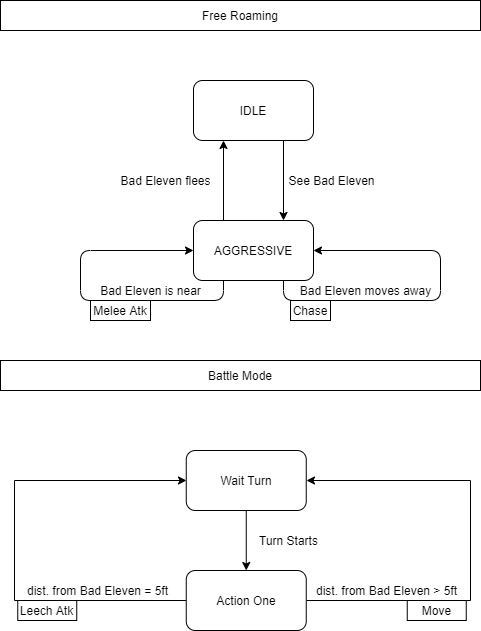

The diagram above was exported from draw.io. Its source (the exported page's mxGraphModel, read from the mxfile embedded in the PNG):
<mxGraphModel dx="780" dy="696" grid="1" gridSize="10" guides="1" tooltips="1" connect="1" arrows="1" fold="1" page="1" pageScale="1" pageWidth="827" pageHeight="1169" math="0" shadow="0">
  <root>
    <mxCell id="0" />
    <mxCell id="1" parent="0" />
    <mxCell id="uVq_kR3ZMAJ6x4FoBAPn-3" style="edgeStyle=orthogonalEdgeStyle;rounded=0;orthogonalLoop=1;jettySize=auto;html=1;exitX=0.75;exitY=1;exitDx=0;exitDy=0;entryX=0.75;entryY=0;entryDx=0;entryDy=0;" parent="1" source="uVq_kR3ZMAJ6x4FoBAPn-1" target="uVq_kR3ZMAJ6x4FoBAPn-2" edge="1">
      <mxGeometry relative="1" as="geometry" />
    </mxCell>
    <mxCell id="uVq_kR3ZMAJ6x4FoBAPn-1" value="IDLE" style="rounded=1;whiteSpace=wrap;html=1;" parent="1" vertex="1">
      <mxGeometry x="353" y="180" width="120" height="60" as="geometry" />
    </mxCell>
    <mxCell id="uVq_kR3ZMAJ6x4FoBAPn-4" style="edgeStyle=orthogonalEdgeStyle;rounded=0;orthogonalLoop=1;jettySize=auto;html=1;exitX=0.25;exitY=0;exitDx=0;exitDy=0;entryX=0.25;entryY=1;entryDx=0;entryDy=0;" parent="1" source="uVq_kR3ZMAJ6x4FoBAPn-2" target="uVq_kR3ZMAJ6x4FoBAPn-1" edge="1">
      <mxGeometry relative="1" as="geometry" />
    </mxCell>
    <mxCell id="uVq_kR3ZMAJ6x4FoBAPn-2" value="AGGRESSIVE" style="rounded=1;whiteSpace=wrap;html=1;" parent="1" vertex="1">
      <mxGeometry x="353" y="320" width="120" height="60" as="geometry" />
    </mxCell>
    <mxCell id="uVq_kR3ZMAJ6x4FoBAPn-5" value="See Bad Eleven" style="text;html=1;align=center;verticalAlign=middle;resizable=0;points=[];autosize=1;" parent="1" vertex="1">
      <mxGeometry x="441" y="270" width="100" height="20" as="geometry" />
    </mxCell>
    <mxCell id="uVq_kR3ZMAJ6x4FoBAPn-6" value="Bad Eleven flees" style="text;html=1;align=center;verticalAlign=middle;resizable=0;points=[];autosize=1;" parent="1" vertex="1">
      <mxGeometry x="270" y="270" width="110" height="20" as="geometry" />
    </mxCell>
    <mxCell id="uVq_kR3ZMAJ6x4FoBAPn-8" style="edgeStyle=orthogonalEdgeStyle;orthogonalLoop=1;jettySize=auto;html=1;exitX=0.75;exitY=1;exitDx=0;exitDy=0;entryX=1;entryY=0.5;entryDx=0;entryDy=0;rounded=1;" parent="1" source="uVq_kR3ZMAJ6x4FoBAPn-2" target="uVq_kR3ZMAJ6x4FoBAPn-2" edge="1">
      <mxGeometry relative="1" as="geometry">
        <Array as="points">
          <mxPoint x="443" y="400" />
          <mxPoint x="600" y="400" />
          <mxPoint x="600" y="350" />
        </Array>
      </mxGeometry>
    </mxCell>
    <mxCell id="uVq_kR3ZMAJ6x4FoBAPn-9" value="Bad Eleven moves away" style="text;html=1;align=center;verticalAlign=middle;resizable=0;points=[];autosize=1;" parent="1" vertex="1">
      <mxGeometry x="450" y="380" width="150" height="20" as="geometry" />
    </mxCell>
    <mxCell id="uVq_kR3ZMAJ6x4FoBAPn-10" value="Chase" style="rounded=0;whiteSpace=wrap;html=1;" parent="1" vertex="1">
      <mxGeometry x="450" y="400" width="40" height="20" as="geometry" />
    </mxCell>
    <mxCell id="uVq_kR3ZMAJ6x4FoBAPn-12" style="edgeStyle=orthogonalEdgeStyle;rounded=1;orthogonalLoop=1;jettySize=auto;html=1;exitX=0.25;exitY=1;exitDx=0;exitDy=0;entryX=0;entryY=0.5;entryDx=0;entryDy=0;" parent="1" source="uVq_kR3ZMAJ6x4FoBAPn-2" target="uVq_kR3ZMAJ6x4FoBAPn-2" edge="1">
      <mxGeometry relative="1" as="geometry">
        <Array as="points">
          <mxPoint x="383" y="400" />
          <mxPoint x="240" y="400" />
          <mxPoint x="240" y="350" />
        </Array>
      </mxGeometry>
    </mxCell>
    <mxCell id="uVq_kR3ZMAJ6x4FoBAPn-13" value="Bad Eleven is near" style="text;html=1;align=center;verticalAlign=middle;resizable=0;points=[];autosize=1;" parent="1" vertex="1">
      <mxGeometry x="250" y="380" width="120" height="20" as="geometry" />
    </mxCell>
    <mxCell id="uVq_kR3ZMAJ6x4FoBAPn-14" value="Melee Atk" style="rounded=0;whiteSpace=wrap;html=1;" parent="1" vertex="1">
      <mxGeometry x="250" y="400" width="60" height="20" as="geometry" />
    </mxCell>
    <mxCell id="uVq_kR3ZMAJ6x4FoBAPn-15" value="Free Roaming" style="rounded=0;whiteSpace=wrap;html=1;" parent="1" vertex="1">
      <mxGeometry x="160" y="100" width="480" height="30" as="geometry" />
    </mxCell>
    <mxCell id="uVq_kR3ZMAJ6x4FoBAPn-16" value="Battle Mode" style="rounded=0;whiteSpace=wrap;html=1;" parent="1" vertex="1">
      <mxGeometry x="160" y="460" width="480" height="30" as="geometry" />
    </mxCell>
    <mxCell id="VDZIZ0dDUVReaakhRjbA-1" style="edgeStyle=orthogonalEdgeStyle;rounded=0;orthogonalLoop=1;jettySize=auto;html=1;exitX=0;exitY=0.5;exitDx=0;exitDy=0;entryX=0;entryY=0.5;entryDx=0;entryDy=0;" edge="1" parent="1" source="uVq_kR3ZMAJ6x4FoBAPn-17" target="uVq_kR3ZMAJ6x4FoBAPn-18">
      <mxGeometry relative="1" as="geometry">
        <Array as="points">
          <mxPoint x="174.25" y="700" />
          <mxPoint x="174.25" y="580" />
        </Array>
      </mxGeometry>
    </mxCell>
    <mxCell id="VDZIZ0dDUVReaakhRjbA-2" style="edgeStyle=orthogonalEdgeStyle;rounded=0;orthogonalLoop=1;jettySize=auto;html=1;exitX=1;exitY=0.5;exitDx=0;exitDy=0;entryX=1;entryY=0.5;entryDx=0;entryDy=0;" edge="1" parent="1" source="uVq_kR3ZMAJ6x4FoBAPn-17" target="uVq_kR3ZMAJ6x4FoBAPn-18">
      <mxGeometry relative="1" as="geometry">
        <Array as="points">
          <mxPoint x="630" y="700" />
          <mxPoint x="630" y="580" />
        </Array>
      </mxGeometry>
    </mxCell>
    <mxCell id="uVq_kR3ZMAJ6x4FoBAPn-17" value="Action One" style="rounded=1;whiteSpace=wrap;html=1;" parent="1" vertex="1">
      <mxGeometry x="345.75" y="670" width="120" height="60" as="geometry" />
    </mxCell>
    <mxCell id="uVq_kR3ZMAJ6x4FoBAPn-19" style="edgeStyle=orthogonalEdgeStyle;rounded=1;orthogonalLoop=1;jettySize=auto;html=1;exitX=0.5;exitY=1;exitDx=0;exitDy=0;entryX=0.5;entryY=0;entryDx=0;entryDy=0;" parent="1" source="uVq_kR3ZMAJ6x4FoBAPn-18" target="uVq_kR3ZMAJ6x4FoBAPn-17" edge="1">
      <mxGeometry relative="1" as="geometry" />
    </mxCell>
    <mxCell id="uVq_kR3ZMAJ6x4FoBAPn-18" value="Wait Turn" style="rounded=1;whiteSpace=wrap;html=1;" parent="1" vertex="1">
      <mxGeometry x="345.75" y="550" width="120" height="60" as="geometry" />
    </mxCell>
    <mxCell id="uVq_kR3ZMAJ6x4FoBAPn-20" value="Turn Starts" style="text;html=1;align=center;verticalAlign=middle;resizable=0;points=[];autosize=1;" parent="1" vertex="1">
      <mxGeometry x="412.75" y="630" width="70" height="20" as="geometry" />
    </mxCell>
    <mxCell id="uVq_kR3ZMAJ6x4FoBAPn-29" value="dist. from Bad Eleven = 5ft" style="text;html=1;align=center;verticalAlign=middle;resizable=0;points=[];autosize=1;" parent="1" vertex="1">
      <mxGeometry x="177.25" y="680" width="160" height="20" as="geometry" />
    </mxCell>
    <mxCell id="uVq_kR3ZMAJ6x4FoBAPn-30" value="Leech Atk" style="rounded=0;whiteSpace=wrap;html=1;" parent="1" vertex="1">
      <mxGeometry x="177.25" y="700" width="59" height="20" as="geometry" />
    </mxCell>
    <mxCell id="rmNs1NgFrP6yNL9OA5jF-3" value="dist. from Bad Eleven &amp;gt; 5ft" style="text;html=1;align=center;verticalAlign=middle;resizable=0;points=[];autosize=1;" parent="1" vertex="1">
      <mxGeometry x="465.75" y="680" width="160" height="20" as="geometry" />
    </mxCell>
    <mxCell id="rmNs1NgFrP6yNL9OA5jF-8" value="Move" style="rounded=0;whiteSpace=wrap;html=1;" parent="1" vertex="1">
      <mxGeometry x="566.75" y="700" width="59" height="20" as="geometry" />
    </mxCell>
  </root>
</mxGraphModel>